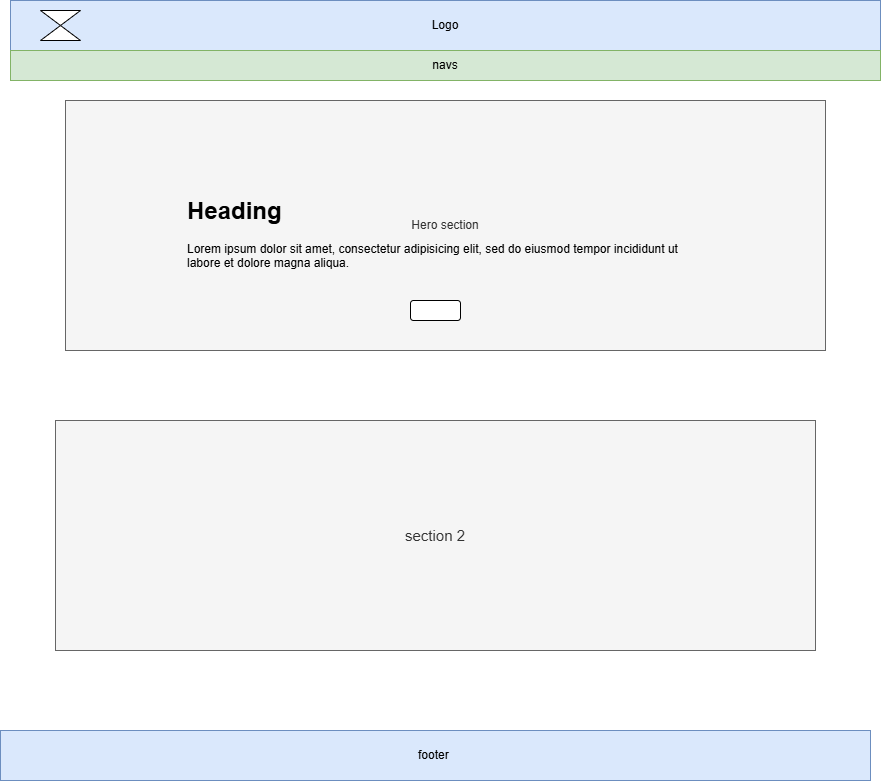

The diagram above was exported from draw.io. Its source (the exported page's mxGraphModel, read from the mxfile embedded in the PNG):
<mxGraphModel dx="1034" dy="446" grid="1" gridSize="10" guides="1" tooltips="1" connect="1" arrows="1" fold="1" page="1" pageScale="1" pageWidth="850" pageHeight="1100" math="0" shadow="0">
  <root>
    <mxCell id="0" />
    <mxCell id="1" parent="0" />
    <mxCell id="WIq_p3EB5wWghVXZeAEu-1" value="Logo" style="rounded=0;whiteSpace=wrap;html=1;fillColor=#dae8fc;strokeColor=#6c8ebf;" parent="1" vertex="1">
      <mxGeometry x="110" width="870" height="50" as="geometry" />
    </mxCell>
    <mxCell id="WIq_p3EB5wWghVXZeAEu-2" value="navs" style="rounded=0;whiteSpace=wrap;html=1;fillColor=#d5e8d4;strokeColor=#82b366;" parent="1" vertex="1">
      <mxGeometry x="110" y="50" width="870" height="30" as="geometry" />
    </mxCell>
    <mxCell id="WIq_p3EB5wWghVXZeAEu-4" value="Hero section" style="rounded=0;whiteSpace=wrap;html=1;fillColor=#f5f5f5;fontColor=#333333;strokeColor=#666666;" parent="1" vertex="1">
      <mxGeometry x="165" y="100" width="760" height="250" as="geometry" />
    </mxCell>
    <mxCell id="WIq_p3EB5wWghVXZeAEu-5" value="footer&amp;nbsp;" style="rounded=0;whiteSpace=wrap;html=1;fillColor=#dae8fc;strokeColor=#6c8ebf;" parent="1" vertex="1">
      <mxGeometry x="100" y="730" width="870" height="50" as="geometry" />
    </mxCell>
    <mxCell id="WIq_p3EB5wWghVXZeAEu-6" value="" style="rounded=1;whiteSpace=wrap;html=1;" parent="1" vertex="1">
      <mxGeometry x="510" y="300" width="50" height="20" as="geometry" />
    </mxCell>
    <mxCell id="WIq_p3EB5wWghVXZeAEu-7" value="&lt;h1 style=&quot;margin-top: 0px;&quot;&gt;Heading&lt;/h1&gt;&lt;p&gt;Lorem ipsum dolor sit amet, consectetur adipisicing elit, sed do eiusmod tempor incididunt ut labore et dolore magna aliqua.&lt;/p&gt;" style="text;html=1;whiteSpace=wrap;overflow=hidden;rounded=0;" parent="1" vertex="1">
      <mxGeometry x="285" y="190" width="500" height="100" as="geometry" />
    </mxCell>
    <mxCell id="_RG7IbOzNix3ea7chffk-2" value="&lt;font style=&quot;font-size: 15px;&quot;&gt;section 2&lt;/font&gt;" style="rounded=0;whiteSpace=wrap;html=1;fillColor=#f5f5f5;fontColor=#333333;strokeColor=#666666;" parent="1" vertex="1">
      <mxGeometry x="155" y="420" width="760" height="230" as="geometry" />
    </mxCell>
    <mxCell id="_RG7IbOzNix3ea7chffk-4" value="" style="shape=collate;whiteSpace=wrap;html=1;" parent="1" vertex="1">
      <mxGeometry x="140" y="10" width="40" height="30" as="geometry" />
    </mxCell>
  </root>
</mxGraphModel>